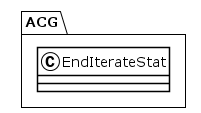

The diagram above was rendered by PlantUML. Its source (embedded in the PNG):
@startuml
!theme plain
package ACG {
class EndIterateStat {
}
}
@enduml